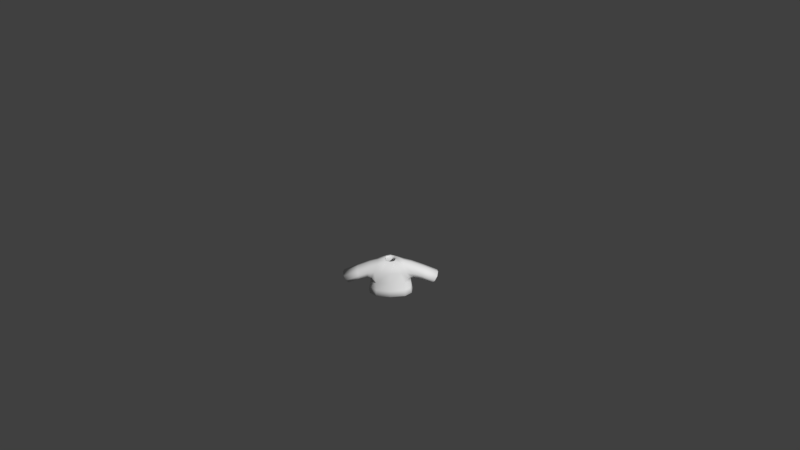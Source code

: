 # Source: Shirt1white.blend  (saved by Blender 2.77.0; exported with 4.5.12 LTS)
import bpy
from mathutils import Matrix  # noqa: F401  (used for matrix-valued properties, if any)

bpy.ops.wm.read_factory_settings(use_empty=True)
scene = bpy.context.scene
scene.name = 'Scene'

# ---- collections
col_collection_1 = bpy.data.collections.new('Collection 1'); scene.collection.children.link(col_collection_1)

# ---- materials (node trees are filled in below, after node groups)
mat_characters = bpy.data.materials.new('Characters')
mat_characters.alpha_threshold = 0.0
mat_characters.use_transparent_shadow = False
mat_characters.roughness = 0.5

# ---- material node trees

# ---- world
world_world = bpy.data.worlds.new('World'); scene.world = world_world
world_world.color = (0.05088, 0.05088, 0.05088)
world_world.use_sun_shadow = False
world_world.sun_shadow_jitter_overblur = 0.0
world_world.cycles.sampling_method = 'MANUAL'
world_world.light_settings.ao_factor = 0.1

# ---- cameras
cam_camera = bpy.data.cameras.new('Camera')
cam_camera.clip_end = 100.0
cam_camera.lens = 35.0
cam_camera.sensor_width = 32.0
cam_camera.sensor_height = 18.0
cam_camera.ortho_scale = 7.314
cam_camera.dof.focus_distance = 0.0
cam_camera.dof.aperture_fstop = 128.0

# ---- meshes
me_sphere_002 = bpy.data.meshes.new('Sphere.002')
me_sphere_002.from_pydata([(-0.9068, -0.3842, -0.2331), (-0.9068, 0.5064, -0.2331), (0.9068, 0.5064, -0.2331), (0.9068, -0.3842, -0.2331), (0.7739, 0.3437, 0.5754), (0.7739, -0.3842, 0.5754), (-0.7739, 0.3437, 0.5754), (-0.7739, -0.3842, 0.5754), (-0.8798, 0.623, -0.4971), (-0.8798, -0.5773, -0.4971), (0.8798, -0.5773, -0.4971), (0.8798, 0.623, -0.4971), (0.2837, 0.2761, 0.6431), (0.2837, -0.3166, 0.6431), (-0.2837, -0.3166, 0.6431), (-0.2837, 0.2761, 0.6431), (1.821, -0.3704, -0.6219), (1.821, 0.3704, -0.6219), (2.135, 0.3704, -0.09397), (2.135, -0.3704, -0.09397), (-1.821, 0.3704, -0.6219), (-1.821, -0.3704, -0.6219), (-2.135, -0.3704, -0.09397), (-2.135, 0.3704, -0.09397), (-0.9844, 0.6851, -1.059), (-0.9844, -0.6735, -1.059), (0.9844, -0.6735, -1.059), (0.9844, 0.6851, -1.059), (0.8798, 0.01711, -0.4971), (0.9844, 3.815e-06, -1.059), (-0.8798, 0.01711, -0.4971), (-0.9844, 3.815e-06, -1.059)], [], [(9, 10, 13, 14), (7, 6, 23, 22), (28, 10, 26, 29), (30, 8, 24, 31), (5, 3, 16, 19), (0, 1, 8, 30, 9), (2, 3, 10, 28, 11), (4, 2, 11, 12), (5, 4, 12, 13), (6, 7, 14, 15), (7, 0, 9, 14), (1, 6, 15, 8), (3, 5, 13, 10), (4, 5, 19, 18), (3, 2, 17, 16), (2, 4, 18, 17), (1, 0, 21, 20), (0, 7, 22, 21), (6, 1, 20, 23), (11, 8, 15, 12), (11, 28, 29, 27), (9, 30, 31, 25), (25, 26, 10, 9), (8, 11, 27, 24)])
me_sphere_002.polygons.foreach_set('use_smooth', [True] * 24)
_uv = me_sphere_002.uv_layers.new(name='UVMap')
_uv.uv.foreach_set('vector', [0.14, 0.8592, 0.14, 0.9084, 0.1008, 0.8917, 0.1008, 0.8759, 0.184, 0.8661, 0.1596, 0.866, 0.1591, 0.824, 0.184, 0.8242, 0.1679, 0.9429, 0.1679, 0.9262, 0.187, 0.9235, 0.187, 0.9424, 0.187, 0.9422, 0.187, 0.9253, 0.1959, 0.9235, 0.1959, 0.9427, 0.1034, 0.9055, 0.1303, 0.9092, 0.1432, 0.9348, 0.1256, 0.9435, 0.2072, 0.908, 0.2072, 0.8831, 0.2115, 0.8798, 0.2115, 0.8968, 0.2115, 0.9134, 0.1591, 0.9566, 0.1591, 0.9316, 0.1679, 0.9262, 0.1679, 0.9429, 0.1679, 0.9598, 0.04471, 0.8621, 0.07242, 0.8584, 0.08187, 0.8592, 0.04205, 0.8759, 0.184, 0.8923, 0.1596, 0.8926, 0.1616, 0.88, 0.1816, 0.8798, 0.1596, 0.866, 0.184, 0.8661, 0.1816, 0.8798, 0.1617, 0.8796, 0.1034, 0.8621, 0.1303, 0.8584, 0.14, 0.8592, 0.1008, 0.8759, 0.07242, 0.9092, 0.04471, 0.9055, 0.04205, 0.8917, 0.08187, 0.9084, 0.1303, 0.9092, 0.1034, 0.9055, 0.1008, 0.8917, 0.14, 0.9084, 0.1596, 0.8926, 0.184, 0.8923, 0.184, 0.9233, 0.1591, 0.9235, 0.214, 0.8519, 0.184, 0.8519, 0.1886, 0.824, 0.2135, 0.824, 0.07242, 0.8584, 0.04471, 0.8621, 0.06697, 0.824, 0.0844, 0.8328, 0.2072, 0.8831, 0.2072, 0.908, 0.184, 0.9076, 0.184, 0.8869, 0.1303, 0.8584, 0.1034, 0.8621, 0.1256, 0.824, 0.1432, 0.8328, 0.04471, 0.9055, 0.07242, 0.9092, 0.08441, 0.9348, 0.06697, 0.9435, 0.08187, 0.8592, 0.08187, 0.9084, 0.04205, 0.8917, 0.04205, 0.8759, 0.1679, 0.9598, 0.1679, 0.9429, 0.187, 0.9424, 0.187, 0.9616, 0.187, 0.9589, 0.187, 0.9422, 0.1959, 0.9427, 0.1959, 0.9616, 0.1591, 0.8562, 0.1591, 0.9113, 0.14, 0.9084, 0.14, 0.8592, 0.08187, 0.9084, 0.08187, 0.8592, 0.1008, 0.8562, 0.1008, 0.9113])
me_sphere_002.materials.append(mat_characters)
me_sphere_002.use_remesh_preserve_volume = False
me_sphere_002.use_remesh_preserve_attributes = False
me_sphere_002.use_mirror_vertex_groups = False
me_sphere_002.update()
arm_armature = bpy.data.armatures.new('Armature')  # bones are not reproduced

# ---- objects
ob_armature = bpy.data.objects.new('Armature', arm_armature)
ob_shirt1white = bpy.data.objects.new('Shirt1white', me_sphere_002)
ob_camera = bpy.data.objects.new('Camera', cam_camera)

# ---- transforms, parenting, visibility, modifiers, constraints
ob_armature.location = (0.0, 0.0, 0.0)
ob_armature.scale = (0.4333, 0.4333, 0.4333)
ob_armature.lineart.crease_threshold = 0.0
ob_shirt1white.parent = ob_armature
ob_shirt1white.matrix_parent_inverse = Matrix(((2.308, 1.192e-07, 0.0, 3.962), (0.0, 2.308, 0.0, -5.589), (0.0, -5.96e-08, 2.308, -2.178), (0.0, 0.0, 0.0, 1.0)))
ob_shirt1white.location = (-1.718, 2.424, 1.479)
ob_shirt1white.scale = (0.3811, 0.3811, 0.3811)
ob_shirt1white.lineart.crease_threshold = 0.0
_vg = ob_shirt1white.vertex_groups.new(name='Bone')
_vg = ob_shirt1white.vertex_groups.new(name='Bone.001')
for _i, _w in zip([0, 1, 6, 7, 8, 9, 10, 12, 13, 14, 15, 24, 28, 30, 31], [0.06764, 0.06739, 0.03819, 0.03188, 0.6842, 0.5585, 0.009477, 0.07206, 0.1072, 0.8693, 0.7915, 0.01259, 0.004739, 0.6213, 0.006295]): _vg.add([_i], _w, 'REPLACE')
_vg = ob_shirt1white.vertex_groups.new(name='Bone.002')
for _i, _w in zip([0, 1, 6, 7, 8, 9, 14, 15, 22, 23, 30], [0.8425, 0.8629, 0.9397, 0.9453, 0.1297, 0.1455, 0.06248, 0.08766, 0.01601, 0.03525, 0.1376]): _vg.add([_i], _w, 'REPLACE')
_vg = ob_shirt1white.vertex_groups.new(name='Bone.003')
for _i, _w in zip([0, 1, 20, 21, 22, 23], [0.05898, 0.05213, 0.9751, 0.9808, 0.9636, 0.9545]): _vg.add([_i], _w, 'REPLACE')
_vg = ob_shirt1white.vertex_groups.new(name='Bone.004')
for _i, _w in zip([2, 3, 4, 5, 8, 10, 11, 12, 13, 14, 15, 26, 28, 29, 30], [0.06739, 0.06159, 0.04012, 0.03479, 0.009932, 0.6895, 0.5585, 0.8602, 0.7874, 0.06699, 0.1043, 0.009248, 0.624, 0.004624, 0.004966]): _vg.add([_i], _w, 'REPLACE')
_vg = ob_shirt1white.vertex_groups.new(name='Bone.005')
for _i, _w in zip([2, 3, 4, 5, 10, 11, 12, 13, 18, 19, 28], [0.8438, 0.8752, 0.9396, 0.9422, 0.1285, 0.1463, 0.06665, 0.08941, 0.02491, 0.02795, 0.1374]): _vg.add([_i], _w, 'REPLACE')
_vg = ob_shirt1white.vertex_groups.new(name='Bone.006')
for _i, _w in zip([2, 3, 16, 17, 18, 19], [0.0582, 0.04492, 0.9769, 0.978, 0.9587, 0.9585]): _vg.add([_i], _w, 'REPLACE')
_vg = ob_shirt1white.vertex_groups.new(name='Bone.013')
_vg = ob_shirt1white.vertex_groups.new(name='Bone.014')
_vg = ob_shirt1white.vertex_groups.new(name='Bone.007')
for _i, _w in zip([10, 11, 26, 27, 28, 29], [0.06526, 0.1209, 0.4448, 0.4431, 0.09306, 0.444]): _vg.add([_i], _w, 'REPLACE')
_vg = ob_shirt1white.vertex_groups.new(name='Bone.008')
for _i, _w in zip([10, 11, 26, 27, 28, 29], [0.05344, 0.1285, 0.4921, 0.4775, 0.09095, 0.4848]): _vg.add([_i], _w, 'REPLACE')
_vg = ob_shirt1white.vertex_groups.new(name='Bone.009')
_vg = ob_shirt1white.vertex_groups.new(name='Bone.010')
for _i, _w in zip([8, 9, 24, 25, 27, 29, 30, 31], [0.08085, 0.1233, 0.4542, 0.4442, 0.01747, 0.008737, 0.1021, 0.4492]): _vg.add([_i], _w, 'REPLACE')
_vg = ob_shirt1white.vertex_groups.new(name='Bone.011')
for _i, _w in zip([8, 9, 24, 25, 30, 31], [0.05637, 0.1294, 0.4924, 0.4781, 0.0929, 0.4853]): _vg.add([_i], _w, 'REPLACE')
_vg = ob_shirt1white.vertex_groups.new(name='Bone.012')
_m = ob_shirt1white.modifiers.new('Armature', 'ARMATURE')
_m.object = ob_armature
_m = ob_shirt1white.modifiers.new('Subsurf', 'SUBSURF')
_m.uv_smooth = 'PRESERVE_CORNERS'
_m.quality = 1
_m.render_levels = 1
_m.show_only_control_edges = False
_m = ob_shirt1white.modifiers.new('Solidify', 'SOLIDIFY')
_m.thickness = 0.1
_m.nonmanifold_thickness_mode = 'FIXED'
_m.nonmanifold_merge_threshold = 0.0003
ob_camera.location = (0.4563, -11.79, 9.594)
ob_camera.rotation_euler = (0.9667, 0.01081, 0.01677)
ob_camera.lock_rotations_4d = False
ob_camera.empty_display_type = 'ARROWS'
ob_camera.color = (0.0, 0.0, 0.0, 0.0)
ob_camera.display_type = 'WIRE'
ob_camera.lineart.crease_threshold = 0.0

# ---- collection membership
col_collection_1.objects.link(ob_armature)
col_collection_1.objects.link(ob_shirt1white)
col_collection_1.objects.link(ob_camera)

# ---- scene / render settings (as saved in the file)
scene.camera = ob_camera
scene.frame_start = 1; scene.frame_end = 200; scene.frame_set(1)
scene.render.engine = 'BLENDER_EEVEE_NEXT'
scene.render.resolution_percentage = 50
scene.render.dither_intensity = 0.0
scene.cycles.use_denoising = False
scene.cycles.samples = 128
scene.cycles.sampling_pattern = 'TABULATED_SOBOL'
scene.cycles.light_sampling_threshold = 0.0
scene.cycles.use_adaptive_sampling = False
scene.cycles.use_light_tree = False
scene.cycles.blur_glossy = 0.0
scene.cycles.sample_clamp_indirect = 0.0
scene.view_settings.view_transform = 'Standard'
bpy.context.view_layer.update()

# ---- added for rendering (the .blend has no usable light): sun
light_auto_sun = bpy.data.lights.new('AutoSun', 'SUN')
light_auto_sun.energy = 3.0
light_auto_sun.angle = 0.0523599
ob_auto_sun = bpy.data.objects.new('AutoSun', light_auto_sun)
scene.collection.objects.link(ob_auto_sun)
ob_auto_sun.rotation_euler = (0.872665, 0.174533, 0.523599)
bpy.context.view_layer.update()
